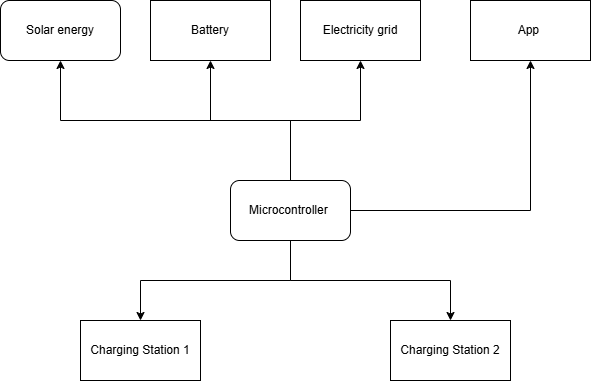

The diagram above was exported from draw.io. Its source (the exported page's mxGraphModel, read from the mxfile embedded in the PNG):
<mxGraphModel dx="827" dy="666" grid="1" gridSize="10" guides="1" tooltips="1" connect="1" arrows="1" fold="1" page="1" pageScale="1" pageWidth="1169" pageHeight="827" math="0" shadow="0">
  <root>
    <mxCell id="0" />
    <mxCell id="1" parent="0" />
    <mxCell id="_oDmQseto_tYmFBZQ3Oe-3" edge="1" parent="1" source="_oDmQseto_tYmFBZQ3Oe-1" style="edgeStyle=orthogonalEdgeStyle;rounded=0;orthogonalLoop=1;jettySize=auto;html=1;exitX=0.5;exitY=0;exitDx=0;exitDy=0;" target="_oDmQseto_tYmFBZQ3Oe-2" value="">
      <mxGeometry relative="1" as="geometry" />
    </mxCell>
    <mxCell id="_oDmQseto_tYmFBZQ3Oe-5" edge="1" parent="1" source="_oDmQseto_tYmFBZQ3Oe-1" style="edgeStyle=orthogonalEdgeStyle;rounded=0;orthogonalLoop=1;jettySize=auto;html=1;entryX=0.5;entryY=1;entryDx=0;entryDy=0;" target="_oDmQseto_tYmFBZQ3Oe-6">
      <mxGeometry relative="1" x="-0.5263" as="geometry">
        <mxPoint x="320" y="220" as="targetPoint" />
      </mxGeometry>
    </mxCell>
    <mxCell id="_oDmQseto_tYmFBZQ3Oe-10" edge="1" parent="1" source="_oDmQseto_tYmFBZQ3Oe-1" style="edgeStyle=orthogonalEdgeStyle;rounded=0;orthogonalLoop=1;jettySize=auto;html=1;entryX=0.5;entryY=1;entryDx=0;entryDy=0;" target="_oDmQseto_tYmFBZQ3Oe-9">
      <mxGeometry relative="1" as="geometry" />
    </mxCell>
    <mxCell id="_oDmQseto_tYmFBZQ3Oe-11" edge="1" parent="1" source="_oDmQseto_tYmFBZQ3Oe-1" style="edgeStyle=orthogonalEdgeStyle;rounded=0;orthogonalLoop=1;jettySize=auto;html=1;entryX=0.5;entryY=1;entryDx=0;entryDy=0;" target="_oDmQseto_tYmFBZQ3Oe-12">
      <mxGeometry relative="1" x="-0.1875" as="geometry">
        <mxPoint x="570" y="270" as="targetPoint" />
      </mxGeometry>
    </mxCell>
    <mxCell id="_oDmQseto_tYmFBZQ3Oe-13" edge="1" parent="1" source="_oDmQseto_tYmFBZQ3Oe-1" style="edgeStyle=orthogonalEdgeStyle;rounded=0;orthogonalLoop=1;jettySize=auto;html=1;entryX=0.5;entryY=0;entryDx=0;entryDy=0;exitX=0.5;exitY=1;exitDx=0;exitDy=0;" target="_oDmQseto_tYmFBZQ3Oe-14">
      <mxGeometry relative="1" as="geometry">
        <mxPoint x="150" y="450" as="targetPoint" />
      </mxGeometry>
    </mxCell>
    <mxCell id="_oDmQseto_tYmFBZQ3Oe-17" edge="1" parent="1" source="_oDmQseto_tYmFBZQ3Oe-1" style="edgeStyle=orthogonalEdgeStyle;rounded=0;orthogonalLoop=1;jettySize=auto;html=1;entryX=0.5;entryY=0;entryDx=0;entryDy=0;exitX=0.5;exitY=1;exitDx=0;exitDy=0;" target="_oDmQseto_tYmFBZQ3Oe-15">
      <mxGeometry relative="1" as="geometry" />
    </mxCell>
    <mxCell id="_oDmQseto_tYmFBZQ3Oe-1" parent="1" style="rounded=1;whiteSpace=wrap;html=1;" value="Microcontroller&amp;nbsp;" vertex="1">
      <mxGeometry height="60" width="120" x="260" y="320" as="geometry" />
    </mxCell>
    <mxCell id="_oDmQseto_tYmFBZQ3Oe-2" parent="1" style="whiteSpace=wrap;html=1;rounded=1;" value="Solar energy" vertex="1">
      <mxGeometry height="60" width="120" x="30" y="140" as="geometry" />
    </mxCell>
    <mxCell id="_oDmQseto_tYmFBZQ3Oe-6" parent="1" style="whiteSpace=wrap;html=1;" value="Battery" vertex="1">
      <mxGeometry height="60" width="120" x="180" y="140" as="geometry" />
    </mxCell>
    <mxCell id="_oDmQseto_tYmFBZQ3Oe-9" parent="1" style="whiteSpace=wrap;html=1;" value="Electricity grid" vertex="1">
      <mxGeometry height="60" width="120" x="330" y="140" as="geometry" />
    </mxCell>
    <mxCell id="_oDmQseto_tYmFBZQ3Oe-12" parent="1" style="whiteSpace=wrap;html=1;" value="App&amp;nbsp;" vertex="1">
      <mxGeometry height="60" width="120" x="500" y="140" as="geometry" />
    </mxCell>
    <mxCell id="_oDmQseto_tYmFBZQ3Oe-14" parent="1" style="whiteSpace=wrap;html=1;" value="Charging Station 1" vertex="1">
      <mxGeometry height="60" width="120" x="110" y="460" as="geometry" />
    </mxCell>
    <mxCell id="_oDmQseto_tYmFBZQ3Oe-15" parent="1" style="whiteSpace=wrap;html=1;" value="Charging Station 2" vertex="1">
      <mxGeometry height="60" width="120" x="420" y="460" as="geometry" />
    </mxCell>
  </root>
</mxGraphModel>